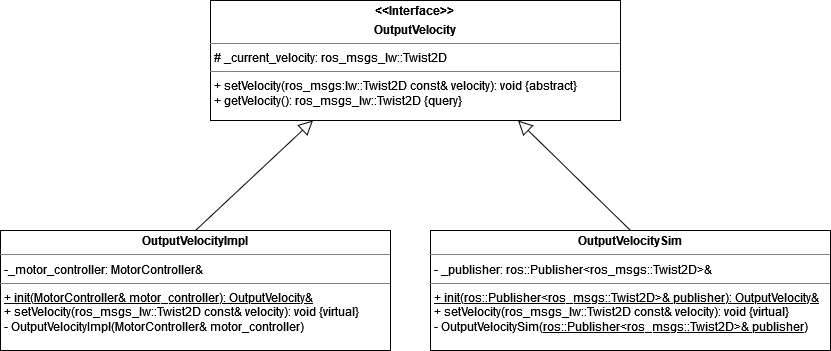

The diagram above was exported from draw.io. Its source (the exported page's mxGraphModel, read from the mxfile embedded in the PNG):
<mxGraphModel dx="1772" dy="1133" grid="1" gridSize="10" guides="1" tooltips="1" connect="1" arrows="1" fold="1" page="1" pageScale="1" pageWidth="827" pageHeight="1169" math="0" shadow="0">
  <root>
    <mxCell id="0" />
    <mxCell id="1" parent="0" />
    <mxCell id="FgoBdRqtNtmCedBb_Jc9-1" value="&lt;p style=&quot;margin:0px;margin-top:4px;text-align:center;&quot;&gt;&lt;b&gt;&amp;lt;&amp;lt;Interface&amp;gt;&amp;gt;&lt;br&gt;&lt;/b&gt;&lt;/p&gt;&lt;p style=&quot;margin:0px;margin-top:4px;text-align:center;&quot;&gt;&lt;b&gt;OutputVelocity&lt;/b&gt;&lt;br&gt;&lt;/p&gt;&lt;hr size=&quot;1&quot;&gt;&lt;p style=&quot;margin:0px;margin-left:4px;&quot;&gt;# _current_velocity: ros_msgs_lw::Twist2D&lt;/p&gt;&lt;hr size=&quot;1&quot;&gt;&lt;p style=&quot;margin:0px;margin-left:4px;&quot;&gt;+ setVelocity(ros_msgs:lw::Twist2D const&amp;amp; velocity): void {abstract}&lt;/p&gt;&lt;p style=&quot;margin:0px;margin-left:4px;&quot;&gt;+ getVelocity(): ros_msgs_lw::Twist2D {query}&lt;br&gt;&lt;/p&gt;&lt;p style=&quot;margin:0px;margin-left:4px;&quot;&gt;&lt;br&gt;&lt;/p&gt;" style="verticalAlign=top;align=left;overflow=fill;fontSize=12;fontFamily=Helvetica;html=1;" vertex="1" parent="1">
      <mxGeometry x="320" y="280" width="410" height="120" as="geometry" />
    </mxCell>
    <mxCell id="FgoBdRqtNtmCedBb_Jc9-2" value="&lt;p style=&quot;margin:0px;margin-top:4px;text-align:center;&quot;&gt;&lt;b&gt;OutputVelocityImpl&lt;/b&gt;&lt;br&gt;&lt;/p&gt;&lt;hr size=&quot;1&quot;&gt;&lt;p style=&quot;margin:0px;margin-left:4px;&quot;&gt;-_motor_controller: MotorController&amp;amp;&lt;br&gt;&lt;/p&gt;&lt;hr size=&quot;1&quot;&gt;&lt;p style=&quot;margin:0px;margin-left:4px;&quot;&gt;&lt;u&gt;+ init(MotorController&amp;amp; motor_controller): OutputVelocity&amp;amp;&lt;/u&gt;&lt;/p&gt;&lt;p style=&quot;margin:0px;margin-left:4px;&quot;&gt;+ setVelocity(ros_msgs_lw::Twist2D const&amp;amp; velocity): void {virtual}&lt;/p&gt;&lt;p style=&quot;margin:0px;margin-left:4px;&quot;&gt;- OutputVelocityImpl(MotorController&amp;amp; motor_controller)&lt;br&gt;&lt;/p&gt;" style="verticalAlign=top;align=left;overflow=fill;fontSize=12;fontFamily=Helvetica;html=1;" vertex="1" parent="1">
      <mxGeometry x="110" y="510" width="390" height="120" as="geometry" />
    </mxCell>
    <mxCell id="FgoBdRqtNtmCedBb_Jc9-3" value="&lt;p style=&quot;margin:0px;margin-top:4px;text-align:center;&quot;&gt;&lt;b&gt;OutputVelocitySim&lt;/b&gt;&lt;br&gt;&lt;/p&gt;&lt;hr size=&quot;1&quot;&gt;&lt;p style=&quot;margin:0px;margin-left:4px;&quot;&gt;- _publisher: ros::Publisher&amp;lt;ros_msgs::Twist2D&amp;gt;&amp;amp;&lt;br&gt;&lt;/p&gt;&lt;hr size=&quot;1&quot;&gt;&lt;p style=&quot;margin:0px;margin-left:4px;&quot;&gt;&lt;u&gt;+ init(&lt;/u&gt;&lt;u&gt;ros::Publisher&amp;lt;ros_msgs::Twist2D&amp;gt;&amp;amp; publisher): OutputVelocity&amp;amp;&lt;/u&gt;&lt;/p&gt;&lt;p style=&quot;margin:0px;margin-left:4px;&quot;&gt;+ setVelocity(ros_msgs_lw::Twist2D const&amp;amp; velocity): void {virtual}&lt;/p&gt;&lt;p style=&quot;margin:0px;margin-left:4px;&quot;&gt;- OutputVelocitySim(&lt;u&gt;ros::Publisher&amp;lt;ros_msgs::Twist2D&amp;gt;&amp;amp; publisher&lt;/u&gt;)&lt;br&gt;&lt;/p&gt;" style="verticalAlign=top;align=left;overflow=fill;fontSize=12;fontFamily=Helvetica;html=1;" vertex="1" parent="1">
      <mxGeometry x="540" y="510" width="400" height="120" as="geometry" />
    </mxCell>
    <mxCell id="FgoBdRqtNtmCedBb_Jc9-4" value="" style="endArrow=block;html=1;rounded=0;exitX=0.5;exitY=0;exitDx=0;exitDy=0;entryX=0.25;entryY=1;entryDx=0;entryDy=0;endFill=0;endSize=12;" edge="1" parent="1" source="FgoBdRqtNtmCedBb_Jc9-2" target="FgoBdRqtNtmCedBb_Jc9-1">
      <mxGeometry width="50" height="50" relative="1" as="geometry">
        <mxPoint x="290" y="490" as="sourcePoint" />
        <mxPoint x="340" y="440" as="targetPoint" />
      </mxGeometry>
    </mxCell>
    <mxCell id="FgoBdRqtNtmCedBb_Jc9-5" value="" style="endArrow=block;html=1;rounded=0;endSize=12;exitX=0.5;exitY=0;exitDx=0;exitDy=0;entryX=0.75;entryY=1;entryDx=0;entryDy=0;endFill=0;" edge="1" parent="1" source="FgoBdRqtNtmCedBb_Jc9-3" target="FgoBdRqtNtmCedBb_Jc9-1">
      <mxGeometry width="50" height="50" relative="1" as="geometry">
        <mxPoint x="690" y="470" as="sourcePoint" />
        <mxPoint x="590" y="430" as="targetPoint" />
      </mxGeometry>
    </mxCell>
  </root>
</mxGraphModel>